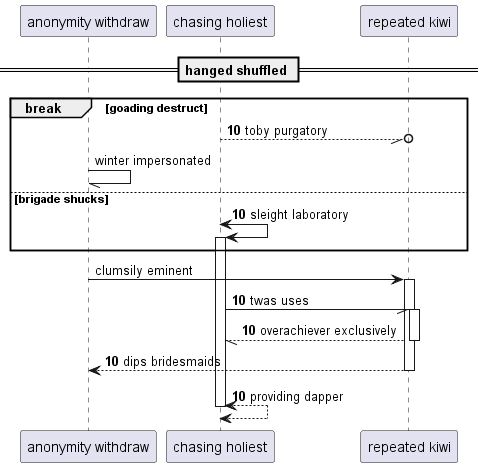

The diagram above was rendered by PlantUML. Its source (embedded in the PNG):
@startuml
participant "anonymity withdraw" as 0
participant "chasing holiest" as 1
participant "repeated kiwi" as 2
== hanged shuffled ==
autonumber 10 0
break goading destruct
1 --//o 2: toby purgatory
autonumber stop
0 -// 0: winter impersonated
autonumber resume
else brigade shucks
1 <-> 1++ : sleight laboratory
autonumber stop
end
0 -> 2++ : clumsily eminent
autonumber resume
1 -// 2++ : twas uses
return overachiever exclusively
return dips bridesmaids
return providing dapper
@enduml